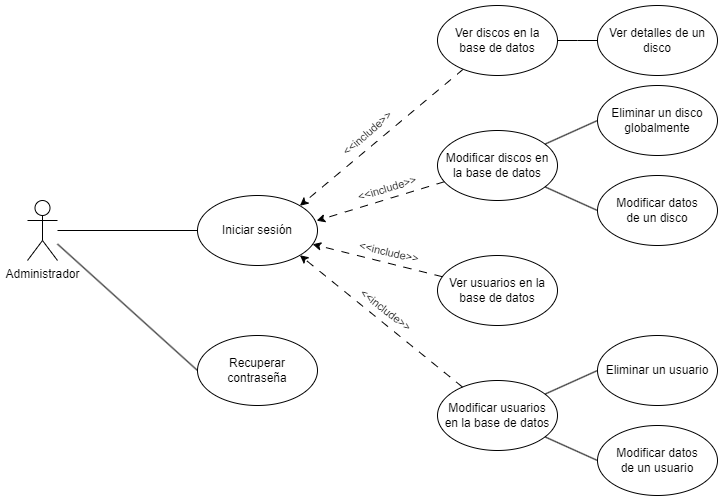

The diagram above was exported from draw.io. Its source (the exported page's mxGraphModel, read from the mxfile embedded in the PNG):
<mxGraphModel dx="1050" dy="629" grid="1" gridSize="10" guides="1" tooltips="1" connect="1" arrows="1" fold="1" page="1" pageScale="1" pageWidth="827" pageHeight="1169" math="0" shadow="0">
  <root>
    <mxCell id="wU0Vz7uHyIaqZFEzCgcS-0" />
    <mxCell id="wU0Vz7uHyIaqZFEzCgcS-1" parent="wU0Vz7uHyIaqZFEzCgcS-0" />
    <mxCell id="OvXokXjUddw-tPnCXito-12" style="rounded=0;orthogonalLoop=1;jettySize=auto;html=1;entryX=0;entryY=0.5;entryDx=0;entryDy=0;endArrow=none;endFill=0;" edge="1" parent="wU0Vz7uHyIaqZFEzCgcS-1" source="wU0Vz7uHyIaqZFEzCgcS-5" target="OvXokXjUddw-tPnCXito-11">
      <mxGeometry relative="1" as="geometry" />
    </mxCell>
    <mxCell id="R4_8Ar7o7bfGrGuCPdBQ-0" style="rounded=0;orthogonalLoop=1;jettySize=auto;html=1;endArrow=none;endFill=0;" edge="1" parent="wU0Vz7uHyIaqZFEzCgcS-1" source="wU0Vz7uHyIaqZFEzCgcS-5" target="OvXokXjUddw-tPnCXito-0">
      <mxGeometry relative="1" as="geometry" />
    </mxCell>
    <mxCell id="wU0Vz7uHyIaqZFEzCgcS-5" value="Administrador" style="shape=umlActor;verticalLabelPosition=bottom;verticalAlign=top;html=1;" parent="wU0Vz7uHyIaqZFEzCgcS-1" vertex="1">
      <mxGeometry x="110" y="215" width="30" height="60" as="geometry" />
    </mxCell>
    <mxCell id="wU0Vz7uHyIaqZFEzCgcS-7" style="edgeStyle=orthogonalEdgeStyle;rounded=0;orthogonalLoop=1;jettySize=auto;html=1;endArrow=none;endFill=0;" parent="wU0Vz7uHyIaqZFEzCgcS-1" source="wU0Vz7uHyIaqZFEzCgcS-8" edge="1">
      <mxGeometry relative="1" as="geometry">
        <mxPoint x="680" y="55" as="targetPoint" />
      </mxGeometry>
    </mxCell>
    <mxCell id="OvXokXjUddw-tPnCXito-1" value="" style="rounded=0;orthogonalLoop=1;jettySize=auto;html=1;entryX=1;entryY=0;entryDx=0;entryDy=0;dashed=1;dashPattern=8 8;verticalAlign=middle;horizontal=1;labelPosition=center;verticalLabelPosition=middle;align=center;" edge="1" parent="wU0Vz7uHyIaqZFEzCgcS-1" source="wU0Vz7uHyIaqZFEzCgcS-8" target="OvXokXjUddw-tPnCXito-0">
      <mxGeometry x="-0.2336" y="18" relative="1" as="geometry">
        <mxPoint as="offset" />
      </mxGeometry>
    </mxCell>
    <mxCell id="wU0Vz7uHyIaqZFEzCgcS-8" value="Ver discos en la&lt;div&gt;base de datos&lt;/div&gt;" style="ellipse;whiteSpace=wrap;html=1;" parent="wU0Vz7uHyIaqZFEzCgcS-1" vertex="1">
      <mxGeometry x="520" y="20" width="120" height="70" as="geometry" />
    </mxCell>
    <mxCell id="wU0Vz7uHyIaqZFEzCgcS-9" value="" style="group" parent="wU0Vz7uHyIaqZFEzCgcS-1" vertex="1" connectable="0">
      <mxGeometry x="520" y="350" width="280" height="160" as="geometry" />
    </mxCell>
    <mxCell id="wU0Vz7uHyIaqZFEzCgcS-10" style="rounded=0;orthogonalLoop=1;jettySize=auto;html=1;entryX=0;entryY=0.5;entryDx=0;entryDy=0;strokeColor=default;align=center;verticalAlign=middle;fontFamily=Helvetica;fontSize=11;fontColor=default;labelBackgroundColor=default;endArrow=none;endFill=0;" parent="wU0Vz7uHyIaqZFEzCgcS-9" source="wU0Vz7uHyIaqZFEzCgcS-12" target="wU0Vz7uHyIaqZFEzCgcS-14" edge="1">
      <mxGeometry relative="1" as="geometry" />
    </mxCell>
    <mxCell id="wU0Vz7uHyIaqZFEzCgcS-11" style="rounded=0;orthogonalLoop=1;jettySize=auto;html=1;entryX=0;entryY=0.5;entryDx=0;entryDy=0;strokeColor=default;align=center;verticalAlign=middle;fontFamily=Helvetica;fontSize=11;fontColor=default;labelBackgroundColor=default;endArrow=none;endFill=0;" parent="wU0Vz7uHyIaqZFEzCgcS-9" source="wU0Vz7uHyIaqZFEzCgcS-12" target="wU0Vz7uHyIaqZFEzCgcS-15" edge="1">
      <mxGeometry relative="1" as="geometry" />
    </mxCell>
    <mxCell id="wU0Vz7uHyIaqZFEzCgcS-12" value="Modificar usuarios&lt;div&gt;en la base de datos&lt;/div&gt;" style="ellipse;whiteSpace=wrap;html=1;" parent="wU0Vz7uHyIaqZFEzCgcS-9" vertex="1">
      <mxGeometry y="45" width="120" height="70" as="geometry" />
    </mxCell>
    <mxCell id="wU0Vz7uHyIaqZFEzCgcS-13" value="" style="group" parent="wU0Vz7uHyIaqZFEzCgcS-9" vertex="1" connectable="0">
      <mxGeometry x="160" width="120" height="160" as="geometry" />
    </mxCell>
    <mxCell id="wU0Vz7uHyIaqZFEzCgcS-14" value="Eliminar un usuario" style="ellipse;whiteSpace=wrap;html=1;" parent="wU0Vz7uHyIaqZFEzCgcS-13" vertex="1">
      <mxGeometry width="120" height="70" as="geometry" />
    </mxCell>
    <mxCell id="wU0Vz7uHyIaqZFEzCgcS-15" value="Modificar datos&lt;div&gt;de un usuario&lt;/div&gt;" style="ellipse;whiteSpace=wrap;html=1;" parent="wU0Vz7uHyIaqZFEzCgcS-13" vertex="1">
      <mxGeometry y="90" width="120" height="70" as="geometry" />
    </mxCell>
    <mxCell id="wU0Vz7uHyIaqZFEzCgcS-16" value="" style="group" parent="wU0Vz7uHyIaqZFEzCgcS-1" vertex="1" connectable="0">
      <mxGeometry x="520" y="100" width="280" height="160" as="geometry" />
    </mxCell>
    <mxCell id="wU0Vz7uHyIaqZFEzCgcS-17" style="rounded=0;orthogonalLoop=1;jettySize=auto;html=1;entryX=0;entryY=0.5;entryDx=0;entryDy=0;strokeColor=default;align=center;verticalAlign=middle;fontFamily=Helvetica;fontSize=11;fontColor=default;labelBackgroundColor=default;endArrow=none;endFill=0;" parent="wU0Vz7uHyIaqZFEzCgcS-16" source="wU0Vz7uHyIaqZFEzCgcS-19" target="wU0Vz7uHyIaqZFEzCgcS-21" edge="1">
      <mxGeometry relative="1" as="geometry" />
    </mxCell>
    <mxCell id="wU0Vz7uHyIaqZFEzCgcS-18" style="rounded=0;orthogonalLoop=1;jettySize=auto;html=1;entryX=0;entryY=0.5;entryDx=0;entryDy=0;strokeColor=default;align=center;verticalAlign=middle;fontFamily=Helvetica;fontSize=11;fontColor=default;labelBackgroundColor=default;endArrow=none;endFill=0;" parent="wU0Vz7uHyIaqZFEzCgcS-16" source="wU0Vz7uHyIaqZFEzCgcS-19" target="wU0Vz7uHyIaqZFEzCgcS-22" edge="1">
      <mxGeometry relative="1" as="geometry" />
    </mxCell>
    <mxCell id="wU0Vz7uHyIaqZFEzCgcS-19" value="Modificar discos en&lt;div&gt;la base de datos&lt;/div&gt;" style="ellipse;whiteSpace=wrap;html=1;" parent="wU0Vz7uHyIaqZFEzCgcS-16" vertex="1">
      <mxGeometry y="45" width="120" height="70" as="geometry" />
    </mxCell>
    <mxCell id="wU0Vz7uHyIaqZFEzCgcS-20" value="" style="group" parent="wU0Vz7uHyIaqZFEzCgcS-16" vertex="1" connectable="0">
      <mxGeometry x="160" width="120" height="160" as="geometry" />
    </mxCell>
    <mxCell id="wU0Vz7uHyIaqZFEzCgcS-21" value="Eliminar un disco globalmente" style="ellipse;whiteSpace=wrap;html=1;" parent="wU0Vz7uHyIaqZFEzCgcS-20" vertex="1">
      <mxGeometry width="120" height="70" as="geometry" />
    </mxCell>
    <mxCell id="wU0Vz7uHyIaqZFEzCgcS-22" value="Modificar datos&lt;div&gt;de un disco&lt;/div&gt;" style="ellipse;whiteSpace=wrap;html=1;" parent="wU0Vz7uHyIaqZFEzCgcS-20" vertex="1">
      <mxGeometry y="90" width="120" height="70" as="geometry" />
    </mxCell>
    <mxCell id="wU0Vz7uHyIaqZFEzCgcS-23" value="Ver detalles de un disco" style="ellipse;whiteSpace=wrap;html=1;" parent="wU0Vz7uHyIaqZFEzCgcS-1" vertex="1">
      <mxGeometry x="680" y="20" width="120" height="70" as="geometry" />
    </mxCell>
    <mxCell id="OvXokXjUddw-tPnCXito-3" value="&lt;div&gt;&lt;br/&gt;&lt;/div&gt;" style="rounded=0;orthogonalLoop=1;jettySize=auto;html=1;dashed=1;dashPattern=8 8;strokeColor=default;align=center;verticalAlign=middle;fontFamily=Helvetica;fontSize=11;fontColor=default;labelBackgroundColor=default;endArrow=classic;" edge="1" parent="wU0Vz7uHyIaqZFEzCgcS-1" source="0gsZgG6ZghXl7xd7AF-f-2" target="OvXokXjUddw-tPnCXito-0">
      <mxGeometry relative="1" as="geometry">
        <mxPoint x="390" y="250" as="targetPoint" />
      </mxGeometry>
    </mxCell>
    <mxCell id="0gsZgG6ZghXl7xd7AF-f-2" value="Ver usuarios en la&lt;div&gt;base de datos&lt;/div&gt;" style="ellipse;whiteSpace=wrap;html=1;" parent="wU0Vz7uHyIaqZFEzCgcS-1" vertex="1">
      <mxGeometry x="520" y="270" width="120" height="70" as="geometry" />
    </mxCell>
    <mxCell id="OvXokXjUddw-tPnCXito-0" value="Iniciar sesión" style="ellipse;whiteSpace=wrap;html=1;" vertex="1" parent="wU0Vz7uHyIaqZFEzCgcS-1">
      <mxGeometry x="280" y="210" width="120" height="70" as="geometry" />
    </mxCell>
    <mxCell id="OvXokXjUddw-tPnCXito-2" value="" style="rounded=0;orthogonalLoop=1;jettySize=auto;html=1;entryX=0.993;entryY=0.36;entryDx=0;entryDy=0;dashed=1;dashPattern=8 8;strokeColor=default;align=center;verticalAlign=middle;fontFamily=Helvetica;fontSize=11;fontColor=default;labelBackgroundColor=none;endArrow=classic;entryPerimeter=0;horizontal=1;spacingBottom=0;spacing=2;" edge="1" parent="wU0Vz7uHyIaqZFEzCgcS-1" source="wU0Vz7uHyIaqZFEzCgcS-19" target="OvXokXjUddw-tPnCXito-0">
      <mxGeometry x="-0.1088" y="18" relative="1" as="geometry">
        <mxPoint as="offset" />
      </mxGeometry>
    </mxCell>
    <mxCell id="OvXokXjUddw-tPnCXito-4" value="&lt;div&gt;&lt;br/&gt;&lt;/div&gt;" style="rounded=0;orthogonalLoop=1;jettySize=auto;html=1;dashed=1;dashPattern=8 8;strokeColor=default;align=center;verticalAlign=middle;fontFamily=Helvetica;fontSize=11;fontColor=default;labelBackgroundColor=default;endArrow=classic;entryX=1;entryY=1;entryDx=0;entryDy=0;" edge="1" parent="wU0Vz7uHyIaqZFEzCgcS-1" source="wU0Vz7uHyIaqZFEzCgcS-12" target="OvXokXjUddw-tPnCXito-0">
      <mxGeometry relative="1" as="geometry" />
    </mxCell>
    <mxCell id="OvXokXjUddw-tPnCXito-6" value="&lt;span style=&quot;color: rgb(0, 0, 0); font-family: Helvetica; font-size: 11px; font-style: normal; font-variant-ligatures: normal; font-variant-caps: normal; font-weight: 400; letter-spacing: normal; orphans: 2; text-align: center; text-indent: 0px; text-transform: none; widows: 2; word-spacing: 0px; -webkit-text-stroke-width: 0px; white-space: nowrap; background-color: rgb(255, 255, 255); text-decoration-thickness: initial; text-decoration-style: initial; text-decoration-color: initial; display: inline !important; float: none;&quot;&gt;&amp;lt;&amp;lt;include&amp;gt;&amp;gt;&lt;/span&gt;" style="html=1;whiteSpace=wrap;fillColor=none;strokeColor=none;rotation=319;" vertex="1" parent="wU0Vz7uHyIaqZFEzCgcS-1">
      <mxGeometry x="420" y="140" width="60" height="15" as="geometry" />
    </mxCell>
    <mxCell id="OvXokXjUddw-tPnCXito-7" value="&lt;span style=&quot;color: rgb(0, 0, 0); font-family: Helvetica; font-size: 11px; font-style: normal; font-variant-ligatures: normal; font-variant-caps: normal; font-weight: 400; letter-spacing: normal; orphans: 2; text-align: center; text-indent: 0px; text-transform: none; widows: 2; word-spacing: 0px; -webkit-text-stroke-width: 0px; white-space: nowrap; background-color: rgb(255, 255, 255); text-decoration-thickness: initial; text-decoration-style: initial; text-decoration-color: initial; display: inline !important; float: none;&quot;&gt;&amp;lt;&amp;lt;include&amp;gt;&amp;gt;&lt;/span&gt;" style="html=1;whiteSpace=wrap;fillColor=none;strokeColor=none;rotation=343;" vertex="1" parent="wU0Vz7uHyIaqZFEzCgcS-1">
      <mxGeometry x="440" y="195" width="60" height="15" as="geometry" />
    </mxCell>
    <mxCell id="OvXokXjUddw-tPnCXito-8" value="&lt;span style=&quot;color: rgb(0, 0, 0); font-family: Helvetica; font-size: 11px; font-style: normal; font-variant-ligatures: normal; font-variant-caps: normal; font-weight: 400; letter-spacing: normal; orphans: 2; text-align: center; text-indent: 0px; text-transform: none; widows: 2; word-spacing: 0px; -webkit-text-stroke-width: 0px; white-space: nowrap; background-color: rgb(255, 255, 255); text-decoration-thickness: initial; text-decoration-style: initial; text-decoration-color: initial; display: inline !important; float: none;&quot;&gt;&amp;lt;&amp;lt;include&amp;gt;&amp;gt;&lt;/span&gt;" style="html=1;whiteSpace=wrap;fillColor=none;strokeColor=none;rotation=13;" vertex="1" parent="wU0Vz7uHyIaqZFEzCgcS-1">
      <mxGeometry x="442" y="259" width="60" height="15" as="geometry" />
    </mxCell>
    <mxCell id="OvXokXjUddw-tPnCXito-9" value="&lt;span style=&quot;color: rgb(0, 0, 0); font-family: Helvetica; font-size: 11px; font-style: normal; font-variant-ligatures: normal; font-variant-caps: normal; font-weight: 400; letter-spacing: normal; orphans: 2; text-align: center; text-indent: 0px; text-transform: none; widows: 2; word-spacing: 0px; -webkit-text-stroke-width: 0px; white-space: nowrap; background-color: rgb(255, 255, 255); text-decoration-thickness: initial; text-decoration-style: initial; text-decoration-color: initial; display: inline !important; float: none;&quot;&gt;&amp;lt;&amp;lt;include&amp;gt;&amp;gt;&lt;/span&gt;" style="html=1;whiteSpace=wrap;fillColor=none;strokeColor=none;rotation=37.9;" vertex="1" parent="wU0Vz7uHyIaqZFEzCgcS-1">
      <mxGeometry x="439" y="317" width="60" height="15" as="geometry" />
    </mxCell>
    <mxCell id="OvXokXjUddw-tPnCXito-11" value="Recuperar contraseña" style="ellipse;whiteSpace=wrap;html=1;" vertex="1" parent="wU0Vz7uHyIaqZFEzCgcS-1">
      <mxGeometry x="280" y="350" width="120" height="70" as="geometry" />
    </mxCell>
  </root>
</mxGraphModel>